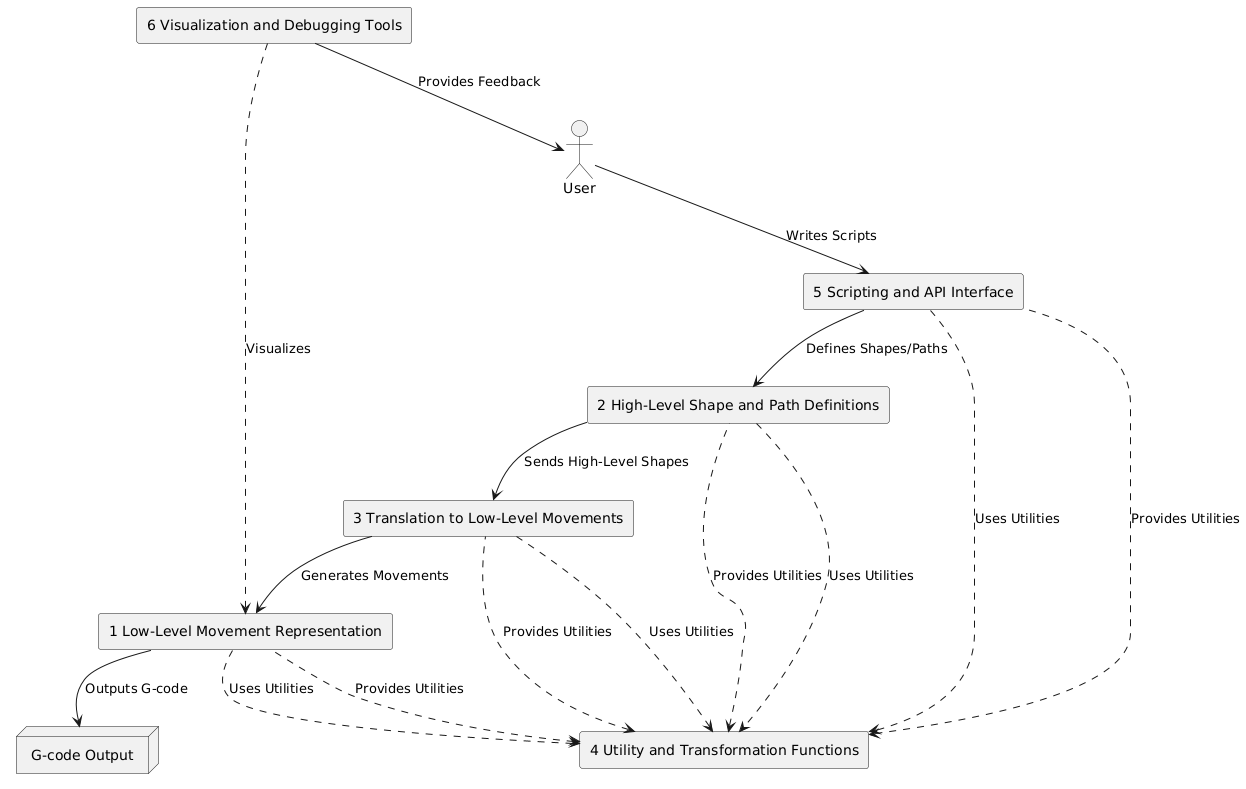

The diagram above was rendered by PlantUML. Its source (embedded in the PNG):
@startuml
skinparam direction left to right
skinparam componentStyle rectangle

actor User

component "5 Scripting and API Interface" as E
component "2 High-Level Shape and Path Definitions" as B
component "3 Translation to Low-Level Movements" as C
component "1 Low-Level Movement Representation" as A
component "4 Utility and Transformation Functions" as D
component "6 Visualization and Debugging Tools" as F
node "G-code Output" as Output

User --> E : Writes Scripts
E --> B : Defines Shapes/Paths
B --> C : Sends High-Level Shapes
C --> A : Generates Movements
A --> Output : Outputs G-code

D <.. E : Provides Utilities
D <.. B : Provides Utilities
D <.. C : Provides Utilities
D <.. A : Provides Utilities

E ..> D : Uses Utilities
B ..> D : Uses Utilities
C ..> D : Uses Utilities
A ..> D : Uses Utilities


F ..> A : Visualizes
F --> User : Provides Feedback
@enduml